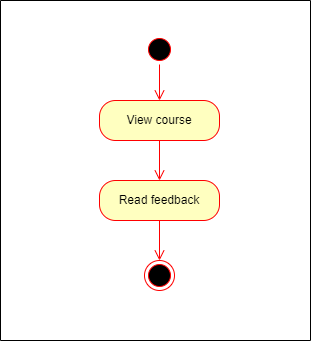

The diagram above was exported from draw.io. Its source (the exported page's mxGraphModel, read from the mxfile embedded in the PNG):
<mxGraphModel dx="864" dy="516" grid="1" gridSize="10" guides="1" tooltips="1" connect="1" arrows="1" fold="1" page="1" pageScale="1" pageWidth="827" pageHeight="1169" background="#ffffff" math="0" shadow="0">
  <root>
    <mxCell id="0" />
    <mxCell id="1" parent="0" />
    <mxCell id="Zwaocz1P-ZW-1ymaS5QN-1" value="View course" style="rounded=1;whiteSpace=wrap;html=1;arcSize=40;fontColor=#000000;fillColor=#ffffc0;strokeColor=#ff0000;" vertex="1" parent="1">
      <mxGeometry x="339" y="160" width="120" height="40" as="geometry" />
    </mxCell>
    <mxCell id="Zwaocz1P-ZW-1ymaS5QN-2" value="" style="edgeStyle=orthogonalEdgeStyle;html=1;verticalAlign=bottom;endArrow=open;endSize=8;strokeColor=#ff0000;rounded=0;entryX=0.5;entryY=0;entryDx=0;entryDy=0;" edge="1" parent="1" source="Zwaocz1P-ZW-1ymaS5QN-1" target="Zwaocz1P-ZW-1ymaS5QN-7">
      <mxGeometry relative="1" as="geometry">
        <mxPoint x="399" y="240" as="targetPoint" />
      </mxGeometry>
    </mxCell>
    <mxCell id="Zwaocz1P-ZW-1ymaS5QN-3" value="" style="ellipse;html=1;shape=startState;fillColor=#000000;strokeColor=#ff0000;" vertex="1" parent="1">
      <mxGeometry x="384" y="94" width="30" height="30" as="geometry" />
    </mxCell>
    <mxCell id="Zwaocz1P-ZW-1ymaS5QN-4" value="" style="edgeStyle=orthogonalEdgeStyle;html=1;verticalAlign=bottom;endArrow=open;endSize=8;strokeColor=#ff0000;rounded=0;entryX=0.5;entryY=0;entryDx=0;entryDy=0;" edge="1" parent="1" source="Zwaocz1P-ZW-1ymaS5QN-3" target="Zwaocz1P-ZW-1ymaS5QN-1">
      <mxGeometry relative="1" as="geometry">
        <mxPoint x="399" y="200" as="targetPoint" />
      </mxGeometry>
    </mxCell>
    <mxCell id="Zwaocz1P-ZW-1ymaS5QN-10" value="" style="swimlane;startSize=0;" vertex="1" parent="1">
      <mxGeometry x="240" y="60" width="310" height="340" as="geometry" />
    </mxCell>
    <mxCell id="Zwaocz1P-ZW-1ymaS5QN-7" value="Read feedback" style="rounded=1;whiteSpace=wrap;html=1;arcSize=40;fontColor=#000000;fillColor=#ffffc0;strokeColor=#ff0000;" vertex="1" parent="Zwaocz1P-ZW-1ymaS5QN-10">
      <mxGeometry x="99" y="180" width="120" height="40" as="geometry" />
    </mxCell>
    <mxCell id="Zwaocz1P-ZW-1ymaS5QN-9" value="" style="ellipse;html=1;shape=endState;fillColor=#000000;strokeColor=#ff0000;" vertex="1" parent="Zwaocz1P-ZW-1ymaS5QN-10">
      <mxGeometry x="144" y="260" width="30" height="30" as="geometry" />
    </mxCell>
    <mxCell id="Zwaocz1P-ZW-1ymaS5QN-8" value="" style="edgeStyle=orthogonalEdgeStyle;html=1;verticalAlign=bottom;endArrow=open;endSize=8;strokeColor=#ff0000;rounded=0;entryX=0.5;entryY=0;entryDx=0;entryDy=0;" edge="1" parent="Zwaocz1P-ZW-1ymaS5QN-10" source="Zwaocz1P-ZW-1ymaS5QN-7" target="Zwaocz1P-ZW-1ymaS5QN-9">
      <mxGeometry relative="1" as="geometry">
        <mxPoint x="159" y="340" as="targetPoint" />
      </mxGeometry>
    </mxCell>
  </root>
</mxGraphModel>